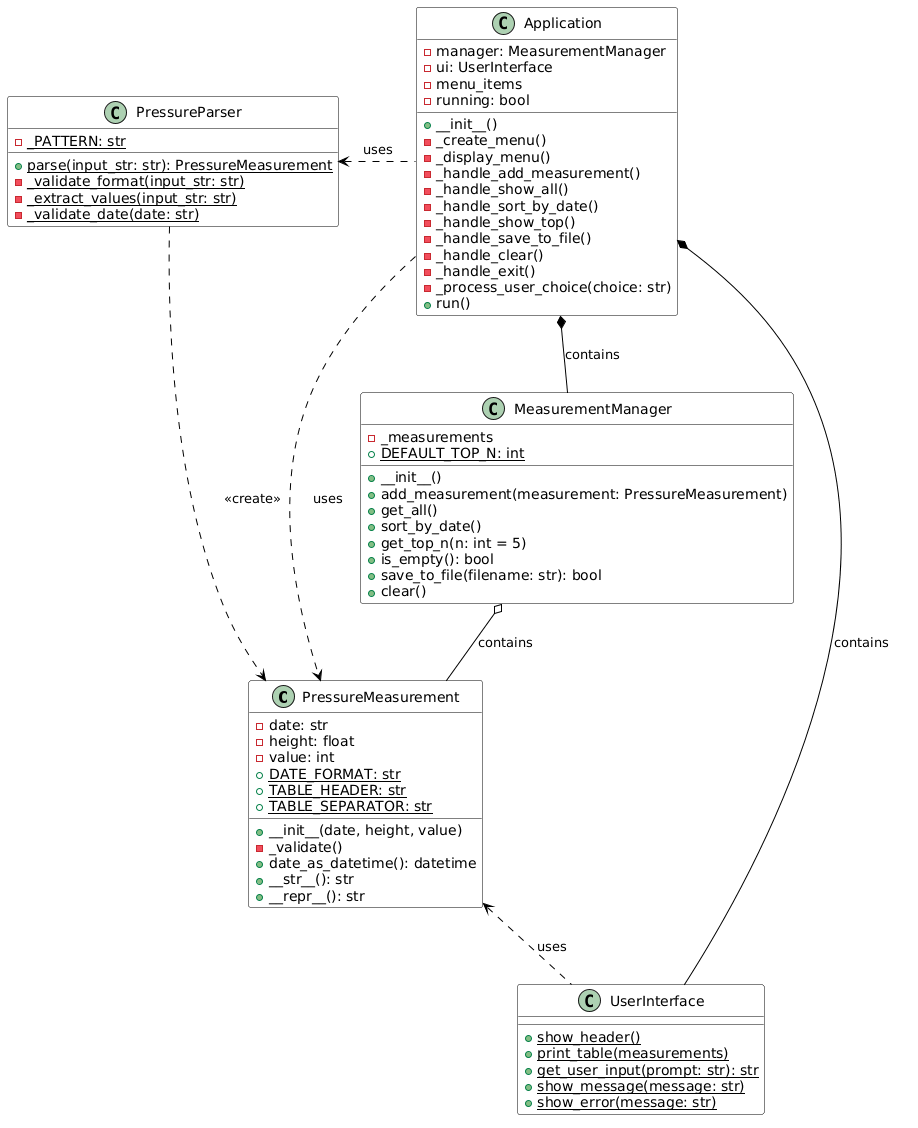

The diagram above was rendered by PlantUML. Its source (embedded in the PNG):
@startuml
' Настройки стиля
skinparam class {
    BackgroundColor White
    BorderColor Black
    ArrowColor Black
}

' Определение классов
class PressureMeasurement {
    - date: str
    - height: float
    - value: int
    + {static} DATE_FORMAT: str
    + {static} TABLE_HEADER: str
    + {static} TABLE_SEPARATOR: str
    + __init__(date, height, value)
    - _validate()
    + date_as_datetime(): datetime
    + __str__(): str
    + __repr__(): str
}

class PressureParser {
    - {static} _PATTERN: str
    + {static} parse(input_str: str): PressureMeasurement
    - {static} _validate_format(input_str: str)
    - {static} _extract_values(input_str: str)
    - {static} _validate_date(date: str)
}

class UserInterface {
    + {static} show_header()
    + {static} print_table(measurements)
    + {static} get_user_input(prompt: str): str
    + {static} show_message(message: str)
    + {static} show_error(message: str)
}

class MeasurementManager {
    - _measurements
    + {static} DEFAULT_TOP_N: int
    + __init__()
    + add_measurement(measurement: PressureMeasurement)
    + get_all()
    + sort_by_date()
    + get_top_n(n: int = 5)
    + is_empty(): bool
    + save_to_file(filename: str): bool
    + clear()
}

class Application {
    - manager: MeasurementManager
    - ui: UserInterface
    - menu_items
    - running: bool
    + __init__()
    - _create_menu()
    - _display_menu()
    - _handle_add_measurement()
    - _handle_show_all()
    - _handle_sort_by_date()
    - _handle_show_top()
    - _handle_save_to_file()
    - _handle_clear()
    - _handle_exit()
    - _process_user_choice(choice: str)
    + run()
}

' Определение связей (исправленный синтаксис)
PressureParser .down.> PressureMeasurement : <<create>>
MeasurementManager o-- PressureMeasurement : contains
Application *-- MeasurementManager : contains
Application *-- UserInterface : contains
Application .left.> PressureParser : uses
Application .right.> PressureMeasurement : uses
UserInterface .up.> PressureMeasurement : uses
@enduml